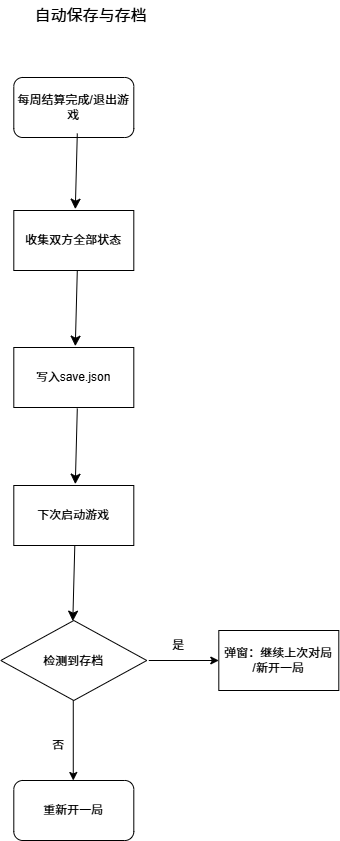

The diagram above was exported from draw.io. Its source (the exported page's mxGraphModel, read from the mxfile embedded in the PNG):
<mxGraphModel dx="684" dy="861" grid="1" gridSize="10" guides="1" tooltips="1" connect="1" arrows="1" fold="1" page="1" pageScale="1" pageWidth="827" pageHeight="1169" math="0" shadow="0">
  <root>
    <mxCell id="0" />
    <mxCell id="1" parent="0" />
    <mxCell id="vxGNnd_7rJEB_A2wouW4-1" parent="1" style="rounded=1;whiteSpace=wrap;html=1;" value="每周结算完成/退出游戏" vertex="1">
      <mxGeometry height="60" width="120" x="215" y="117" as="geometry" />
    </mxCell>
    <mxCell id="vxGNnd_7rJEB_A2wouW4-2" parent="1" style="text;html=1;whiteSpace=wrap;strokeColor=none;fillColor=none;align=center;verticalAlign=middle;rounded=0;fontSize=16;" value="自动保存与存档" vertex="1">
      <mxGeometry height="30" width="137" x="224" y="40" as="geometry" />
    </mxCell>
    <mxCell id="vxGNnd_7rJEB_A2wouW4-4" edge="1" parent="1" style="endArrow=classic;html=1;rounded=0;fontSize=12;startSize=8;endSize=8;curved=1;" value="">
      <mxGeometry height="50" relative="1" width="50" as="geometry">
        <mxPoint x="278.5" y="173" as="sourcePoint" />
        <mxPoint x="276.5" y="248.67000000000007" as="targetPoint" />
      </mxGeometry>
    </mxCell>
    <mxCell id="hRvaDeRdfK8mWpGy33ef-1" parent="1" style="rounded=0;whiteSpace=wrap;html=1;" value="收集双方全部状态" vertex="1">
      <mxGeometry height="60" width="120" x="215" y="250" as="geometry" />
    </mxCell>
    <mxCell id="hRvaDeRdfK8mWpGy33ef-2" edge="1" parent="1" style="endArrow=classic;html=1;rounded=0;fontSize=12;startSize=8;endSize=8;curved=1;" value="">
      <mxGeometry height="50" relative="1" width="50" as="geometry">
        <mxPoint x="278.5" y="310" as="sourcePoint" />
        <mxPoint x="276.5" y="385.6700000000001" as="targetPoint" />
      </mxGeometry>
    </mxCell>
    <mxCell id="hRvaDeRdfK8mWpGy33ef-3" parent="1" style="rounded=0;whiteSpace=wrap;html=1;" value="写入save.json" vertex="1">
      <mxGeometry height="60" width="120" x="215" y="387" as="geometry" />
    </mxCell>
    <mxCell id="hRvaDeRdfK8mWpGy33ef-4" edge="1" parent="1" style="endArrow=classic;html=1;rounded=0;fontSize=12;startSize=8;endSize=8;curved=1;" value="">
      <mxGeometry height="50" relative="1" width="50" as="geometry">
        <mxPoint x="278.5" y="448" as="sourcePoint" />
        <mxPoint x="276.5" y="523.6700000000001" as="targetPoint" />
      </mxGeometry>
    </mxCell>
    <mxCell id="hRvaDeRdfK8mWpGy33ef-5" parent="1" style="rounded=0;whiteSpace=wrap;html=1;" value="下次启动游戏" vertex="1">
      <mxGeometry height="60" width="120" x="215" y="525" as="geometry" />
    </mxCell>
    <mxCell id="hRvaDeRdfK8mWpGy33ef-6" parent="1" style="rhombus;whiteSpace=wrap;html=1;shapeInside=1;" value="检测到存档" vertex="1">
      <mxGeometry height="80" width="146" x="202" y="660" as="geometry" />
    </mxCell>
    <mxCell id="hRvaDeRdfK8mWpGy33ef-7" edge="1" parent="1" style="endArrow=classic;html=1;rounded=0;fontSize=12;startSize=8;endSize=8;curved=1;" value="">
      <mxGeometry height="50" relative="1" width="50" as="geometry">
        <mxPoint x="276" y="585" as="sourcePoint" />
        <mxPoint x="274" y="660.6700000000001" as="targetPoint" />
      </mxGeometry>
    </mxCell>
    <mxCell id="hRvaDeRdfK8mWpGy33ef-8" edge="1" parent="1" style="endArrow=classic;html=1;rounded=0;" value="">
      <mxGeometry height="50" relative="1" width="50" as="geometry">
        <mxPoint x="350" y="700" as="sourcePoint" />
        <mxPoint x="420" y="700" as="targetPoint" />
      </mxGeometry>
    </mxCell>
    <mxCell id="hRvaDeRdfK8mWpGy33ef-9" parent="1" style="text;html=1;whiteSpace=wrap;strokeColor=none;fillColor=none;align=center;verticalAlign=middle;rounded=0;" value="是" vertex="1">
      <mxGeometry height="30" width="60" x="350" y="670" as="geometry" />
    </mxCell>
    <mxCell id="hRvaDeRdfK8mWpGy33ef-10" edge="1" parent="1" style="endArrow=classic;html=1;rounded=0;" value="">
      <mxGeometry height="50" relative="1" width="50" as="geometry">
        <mxPoint x="274.47" y="740" as="sourcePoint" />
        <mxPoint x="274.47" y="820" as="targetPoint" />
      </mxGeometry>
    </mxCell>
    <mxCell id="hRvaDeRdfK8mWpGy33ef-11" parent="1" style="text;html=1;whiteSpace=wrap;strokeColor=none;fillColor=none;align=center;verticalAlign=middle;rounded=0;" value="否" vertex="1">
      <mxGeometry height="30" width="60" x="230" y="770" as="geometry" />
    </mxCell>
    <mxCell id="hRvaDeRdfK8mWpGy33ef-12" parent="1" style="rounded=1;whiteSpace=wrap;html=1;" value="重新开一局" vertex="1">
      <mxGeometry height="60" width="120" x="215" y="820" as="geometry" />
    </mxCell>
    <mxCell id="hRvaDeRdfK8mWpGy33ef-13" parent="1" style="rounded=0;whiteSpace=wrap;html=1;" value="弹窗：继续上次对局&lt;div&gt;/新开一局&lt;/div&gt;" vertex="1">
      <mxGeometry height="60" width="120" x="420" y="670" as="geometry" />
    </mxCell>
  </root>
</mxGraphModel>